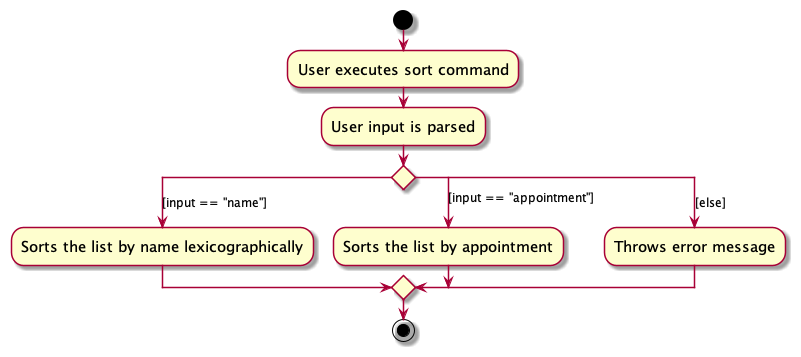

The diagram above was rendered by PlantUML. Its source (embedded in the PNG):
@startuml
skin rose
skinparam ActivityFontSize 15
skinparam ArrowFontSize 12
start
:User executes sort command;

:User input is parsed;

'Since the beta syntax does not support placing the condition outside the
'diamond we place it as the true branch instead.

switch ()
case([input == "name"])
    :Sorts the list by name lexicographically;
case([input == "appointment"])
    :Sorts the list by appointment;
case([else])
    :Throws error message;
endswitch
stop
@enduml